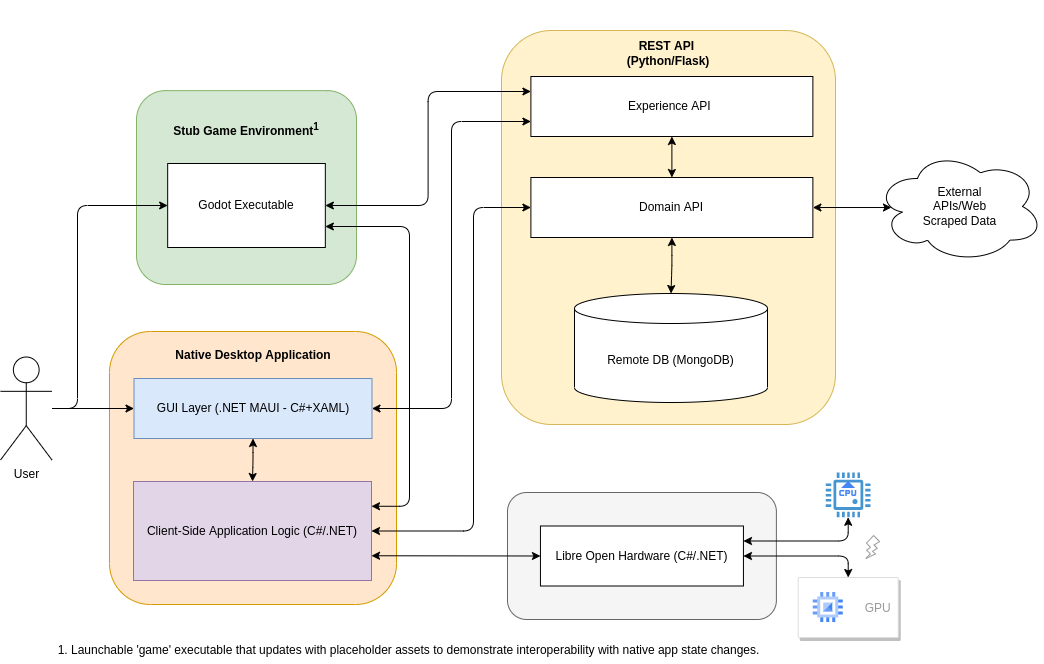

The diagram above was exported from draw.io. Its source (the exported page's mxGraphModel, read from the mxfile embedded in the PNG):
<mxGraphModel dx="2062" dy="1238" grid="0" gridSize="10" guides="1" tooltips="1" connect="1" arrows="1" fold="1" page="1" pageScale="1" pageWidth="850" pageHeight="1100" math="0" shadow="0">
  <root>
    <mxCell id="0" />
    <mxCell id="1" parent="0" />
    <mxCell id="qNQQHUIQ4Cbbc2769YBf-25" value="" style="group" parent="1" vertex="1" connectable="0">
      <mxGeometry x="674" y="265" width="334" height="397" as="geometry" />
    </mxCell>
    <mxCell id="qNQQHUIQ4Cbbc2769YBf-34" value="" style="group" parent="qNQQHUIQ4Cbbc2769YBf-25" vertex="1" connectable="0">
      <mxGeometry y="8" width="334" height="394" as="geometry" />
    </mxCell>
    <mxCell id="qNQQHUIQ4Cbbc2769YBf-10" value="" style="rounded=1;whiteSpace=wrap;html=1;fillColor=#fff2cc;strokeColor=#d6b656;" parent="qNQQHUIQ4Cbbc2769YBf-34" vertex="1">
      <mxGeometry width="334" height="394" as="geometry" />
    </mxCell>
    <mxCell id="qNQQHUIQ4Cbbc2769YBf-24" value="&lt;b&gt;REST API &lt;br&gt;(Python/Flask)&lt;/b&gt;" style="text;html=1;strokeColor=none;fillColor=none;align=center;verticalAlign=middle;whiteSpace=wrap;rounded=0;" parent="qNQQHUIQ4Cbbc2769YBf-34" vertex="1">
      <mxGeometry x="104.0451467268623" y="8" width="125.90970654627539" height="30" as="geometry" />
    </mxCell>
    <mxCell id="qNQQHUIQ4Cbbc2769YBf-30" value="Remote DB (MongoDB)" style="shape=cylinder3;whiteSpace=wrap;html=1;boundedLbl=1;backgroundOutline=1;size=15;" parent="qNQQHUIQ4Cbbc2769YBf-34" vertex="1">
      <mxGeometry x="73" y="263" width="193" height="109" as="geometry" />
    </mxCell>
    <mxCell id="qNQQHUIQ4Cbbc2769YBf-26" value="Experience API&amp;nbsp;" style="rounded=0;whiteSpace=wrap;html=1;" parent="qNQQHUIQ4Cbbc2769YBf-25" vertex="1">
      <mxGeometry x="29.404063205417607" y="54" width="281.97742663656885" height="60" as="geometry" />
    </mxCell>
    <mxCell id="lNIID4xQaju2JZCP-FSf-6" style="edgeStyle=orthogonalEdgeStyle;rounded=1;orthogonalLoop=1;jettySize=auto;html=1;entryX=0.5;entryY=0;entryDx=0;entryDy=0;entryPerimeter=0;startArrow=classic;startFill=1;" edge="1" parent="qNQQHUIQ4Cbbc2769YBf-25" source="qNQQHUIQ4Cbbc2769YBf-27" target="qNQQHUIQ4Cbbc2769YBf-30">
      <mxGeometry relative="1" as="geometry" />
    </mxCell>
    <mxCell id="qNQQHUIQ4Cbbc2769YBf-27" value="Domain API" style="rounded=0;whiteSpace=wrap;html=1;" parent="qNQQHUIQ4Cbbc2769YBf-25" vertex="1">
      <mxGeometry x="29.404063205417607" y="155" width="281.97742663656885" height="60" as="geometry" />
    </mxCell>
    <mxCell id="qNQQHUIQ4Cbbc2769YBf-29" value="" style="endArrow=classic;startArrow=classic;html=1;rounded=0;fillColor=default;entryX=0.5;entryY=1;entryDx=0;entryDy=0;exitX=0.5;exitY=0;exitDx=0;exitDy=0;" parent="qNQQHUIQ4Cbbc2769YBf-25" source="qNQQHUIQ4Cbbc2769YBf-27" target="qNQQHUIQ4Cbbc2769YBf-26" edge="1">
      <mxGeometry width="50" height="50" relative="1" as="geometry">
        <mxPoint x="-57.30022573363431" y="366" as="sourcePoint" />
        <mxPoint x="-19.602708803611737" y="316" as="targetPoint" />
      </mxGeometry>
    </mxCell>
    <mxCell id="qNQQHUIQ4Cbbc2769YBf-1" value="" style="rounded=1;whiteSpace=wrap;html=1;fillColor=#ffe6cc;strokeColor=#d79b00;" parent="1" vertex="1">
      <mxGeometry x="282" y="574" width="287" height="273" as="geometry" />
    </mxCell>
    <mxCell id="qNQQHUIQ4Cbbc2769YBf-2" value="&lt;b&gt;Native Desktop Application&lt;/b&gt;" style="text;html=1;strokeColor=none;fillColor=none;align=center;verticalAlign=middle;whiteSpace=wrap;rounded=0;" parent="1" vertex="1">
      <mxGeometry x="343.75" y="583" width="163.5" height="30" as="geometry" />
    </mxCell>
    <mxCell id="Y_Rc2jcKALcqhRqsT1gi-4" style="edgeStyle=orthogonalEdgeStyle;rounded=1;orthogonalLoop=1;jettySize=auto;html=1;entryX=0.5;entryY=0;entryDx=0;entryDy=0;fontColor=#000000;startArrow=classic;startFill=1;" parent="1" source="qNQQHUIQ4Cbbc2769YBf-3" target="qNQQHUIQ4Cbbc2769YBf-6" edge="1">
      <mxGeometry relative="1" as="geometry" />
    </mxCell>
    <mxCell id="Y_Rc2jcKALcqhRqsT1gi-26" style="edgeStyle=orthogonalEdgeStyle;rounded=1;orthogonalLoop=1;jettySize=auto;html=1;entryX=0;entryY=0.75;entryDx=0;entryDy=0;fontColor=#000000;startArrow=classic;startFill=1;" parent="1" source="qNQQHUIQ4Cbbc2769YBf-3" target="qNQQHUIQ4Cbbc2769YBf-26" edge="1">
      <mxGeometry relative="1" as="geometry" />
    </mxCell>
    <mxCell id="qNQQHUIQ4Cbbc2769YBf-3" value="GUI Layer (.NET MAUI - C#+XAML)" style="rounded=0;whiteSpace=wrap;html=1;fillColor=#dae8fc;strokeColor=#6c8ebf;" parent="1" vertex="1">
      <mxGeometry x="306.5" y="621" width="238" height="60" as="geometry" />
    </mxCell>
    <mxCell id="lNIID4xQaju2JZCP-FSf-1" style="edgeStyle=orthogonalEdgeStyle;rounded=1;orthogonalLoop=1;jettySize=auto;html=1;exitX=1;exitY=0.5;exitDx=0;exitDy=0;entryX=0;entryY=0.5;entryDx=0;entryDy=0;startArrow=classic;startFill=1;" edge="1" parent="1" source="qNQQHUIQ4Cbbc2769YBf-6" target="qNQQHUIQ4Cbbc2769YBf-27">
      <mxGeometry relative="1" as="geometry">
        <Array as="points">
          <mxPoint x="646" y="774" />
          <mxPoint x="646" y="450" />
        </Array>
      </mxGeometry>
    </mxCell>
    <mxCell id="qNQQHUIQ4Cbbc2769YBf-6" value="Client-Side Application Logic (C#/.NET)" style="rounded=0;whiteSpace=wrap;html=1;fillColor=#e1d5e7;strokeColor=#9673a6;" parent="1" vertex="1">
      <mxGeometry x="306" y="724" width="238" height="99" as="geometry" />
    </mxCell>
    <mxCell id="qNQQHUIQ4Cbbc2769YBf-14" style="edgeStyle=orthogonalEdgeStyle;rounded=0;orthogonalLoop=1;jettySize=auto;html=1;entryX=0;entryY=0.5;entryDx=0;entryDy=0;" parent="1" source="qNQQHUIQ4Cbbc2769YBf-11" target="qNQQHUIQ4Cbbc2769YBf-3" edge="1">
      <mxGeometry relative="1" as="geometry" />
    </mxCell>
    <mxCell id="qNQQHUIQ4Cbbc2769YBf-11" value="User" style="shape=umlActor;verticalLabelPosition=bottom;verticalAlign=top;html=1;outlineConnect=0;" parent="1" vertex="1">
      <mxGeometry x="173" y="599.5" width="51.5" height="103" as="geometry" />
    </mxCell>
    <mxCell id="qNQQHUIQ4Cbbc2769YBf-17" value="" style="group" parent="1" vertex="1" connectable="0">
      <mxGeometry x="682" y="724" width="307" height="145" as="geometry" />
    </mxCell>
    <mxCell id="Y_Rc2jcKALcqhRqsT1gi-1" value="" style="group" parent="qNQQHUIQ4Cbbc2769YBf-17" vertex="1" connectable="0">
      <mxGeometry y="18" width="268.89" height="127" as="geometry" />
    </mxCell>
    <mxCell id="Y_Rc2jcKALcqhRqsT1gi-5" value="" style="group" parent="Y_Rc2jcKALcqhRqsT1gi-1" vertex="1" connectable="0">
      <mxGeometry x="-2" y="-7" width="268.89" height="127" as="geometry" />
    </mxCell>
    <mxCell id="qNQQHUIQ4Cbbc2769YBf-15" value="" style="rounded=1;whiteSpace=wrap;html=1;fillColor=#f5f5f5;strokeColor=#666666;fontColor=#333333;" parent="Y_Rc2jcKALcqhRqsT1gi-5" vertex="1">
      <mxGeometry width="268.89" height="127" as="geometry" />
    </mxCell>
    <mxCell id="qNQQHUIQ4Cbbc2769YBf-18" value="Libre Open Hardware (C#/.NET)" style="rounded=0;whiteSpace=wrap;html=1;" parent="Y_Rc2jcKALcqhRqsT1gi-5" vertex="1">
      <mxGeometry x="32.95" y="33.5" width="203" height="60" as="geometry" />
    </mxCell>
    <mxCell id="qNQQHUIQ4Cbbc2769YBf-31" value="" style="endArrow=classic;startArrow=classic;html=1;rounded=0;fillColor=default;exitX=1;exitY=0.75;exitDx=0;exitDy=0;entryX=0;entryY=0.5;entryDx=0;entryDy=0;" parent="1" source="qNQQHUIQ4Cbbc2769YBf-6" target="qNQQHUIQ4Cbbc2769YBf-18" edge="1">
      <mxGeometry width="50" height="50" relative="1" as="geometry">
        <mxPoint x="639" y="629" as="sourcePoint" />
        <mxPoint x="684" y="579" as="targetPoint" />
      </mxGeometry>
    </mxCell>
    <mxCell id="qNQQHUIQ4Cbbc2769YBf-43" value="" style="group" parent="1" vertex="1" connectable="0">
      <mxGeometry x="1033" y="535" width="168" height="112" as="geometry" />
    </mxCell>
    <mxCell id="qNQQHUIQ4Cbbc2769YBf-45" value="" style="group" parent="qNQQHUIQ4Cbbc2769YBf-43" vertex="1" connectable="0">
      <mxGeometry x="15" y="-142" width="168" height="112" as="geometry" />
    </mxCell>
    <mxCell id="qNQQHUIQ4Cbbc2769YBf-42" value="" style="ellipse;shape=cloud;whiteSpace=wrap;html=1;" parent="qNQQHUIQ4Cbbc2769YBf-45" vertex="1">
      <mxGeometry width="168" height="112" as="geometry" />
    </mxCell>
    <mxCell id="qNQQHUIQ4Cbbc2769YBf-40" value="External APIs/Web Scraped Data" style="text;html=1;strokeColor=none;fillColor=none;align=center;verticalAlign=middle;whiteSpace=wrap;rounded=0;" parent="qNQQHUIQ4Cbbc2769YBf-45" vertex="1">
      <mxGeometry x="36.75" y="41" width="94.5" height="30" as="geometry" />
    </mxCell>
    <mxCell id="Y_Rc2jcKALcqhRqsT1gi-6" value="" style="strokeColor=#dddddd;shadow=1;strokeWidth=1;rounded=1;absoluteArcSize=1;arcSize=2;fontColor=#000000;fillColor=#FFFFFF;" parent="1" vertex="1">
      <mxGeometry x="970.72" y="820" width="100" height="60" as="geometry" />
    </mxCell>
    <mxCell id="Y_Rc2jcKALcqhRqsT1gi-7" value="GPU" style="editableCssRules=.*;fontColor=#999999;shape=image;verticalLabelPosition=middle;labelBackgroundColor=#ffffff;verticalAlign=middle;labelPosition=right;align=left;spacingLeft=20;part=1;points=[];imageAspect=0;image=data:image/svg+xml,(base64 omitted: 880 chars);rounded=0;strokeColor=#999999;fillColor=#FFFFFF;" parent="Y_Rc2jcKALcqhRqsT1gi-6" vertex="1">
      <mxGeometry width="30" height="30" relative="1" as="geometry">
        <mxPoint x="15" y="15" as="offset" />
      </mxGeometry>
    </mxCell>
    <mxCell id="Y_Rc2jcKALcqhRqsT1gi-8" value="" style="pointerEvents=1;shadow=0;dashed=0;html=1;strokeColor=none;fillColor=#4495D1;labelPosition=center;verticalLabelPosition=bottom;verticalAlign=top;align=center;outlineConnect=0;shape=mxgraph.veeam.cpu;rounded=0;fontColor=#000000;" parent="1" vertex="1">
      <mxGeometry x="998.3199999999999" y="715" width="44.8" height="44.8" as="geometry" />
    </mxCell>
    <mxCell id="Y_Rc2jcKALcqhRqsT1gi-9" style="edgeStyle=orthogonalEdgeStyle;rounded=1;orthogonalLoop=1;jettySize=auto;html=1;exitX=1;exitY=0.25;exitDx=0;exitDy=0;fontColor=#000000;startArrow=classic;startFill=1;" parent="1" source="qNQQHUIQ4Cbbc2769YBf-18" target="Y_Rc2jcKALcqhRqsT1gi-8" edge="1">
      <mxGeometry relative="1" as="geometry" />
    </mxCell>
    <mxCell id="Y_Rc2jcKALcqhRqsT1gi-10" style="edgeStyle=orthogonalEdgeStyle;rounded=1;orthogonalLoop=1;jettySize=auto;html=1;exitX=1;exitY=0.5;exitDx=0;exitDy=0;entryX=0.5;entryY=0;entryDx=0;entryDy=0;fontColor=#000000;startArrow=classic;startFill=1;" parent="1" source="qNQQHUIQ4Cbbc2769YBf-18" target="Y_Rc2jcKALcqhRqsT1gi-6" edge="1">
      <mxGeometry relative="1" as="geometry" />
    </mxCell>
    <mxCell id="Y_Rc2jcKALcqhRqsT1gi-11" value="" style="editableCssRules=.*;shape=image;verticalLabelPosition=bottom;labelBackgroundColor=#ffffff;verticalAlign=top;aspect=fixed;imageAspect=0;image=data:image/svg+xml,(base64 omitted: 632 chars);rounded=0;strokeColor=#999999;fontColor=#000000;fillColor=#FFFFFF;" parent="1" vertex="1">
      <mxGeometry x="1012.22" y="724" width="17" height="15" as="geometry" />
    </mxCell>
    <mxCell id="Y_Rc2jcKALcqhRqsT1gi-13" value="" style="verticalLabelPosition=bottom;verticalAlign=top;html=1;shape=mxgraph.basic.flash;rounded=0;strokeColor=#999999;fontColor=#000000;fillColor=#FFFFFF;" parent="1" vertex="1">
      <mxGeometry x="1038.32" y="778" width="13.8" height="23" as="geometry" />
    </mxCell>
    <mxCell id="Y_Rc2jcKALcqhRqsT1gi-14" value="" style="group" parent="1" vertex="1" connectable="0">
      <mxGeometry x="309" y="243" width="282.68" height="284" as="geometry" />
    </mxCell>
    <mxCell id="Y_Rc2jcKALcqhRqsT1gi-15" value="" style="group" parent="Y_Rc2jcKALcqhRqsT1gi-14" vertex="1" connectable="0">
      <mxGeometry y="2.146095717884131" width="282.68" height="281.8539042821159" as="geometry" />
    </mxCell>
    <mxCell id="Y_Rc2jcKALcqhRqsT1gi-23" value="" style="group" parent="Y_Rc2jcKALcqhRqsT1gi-15" vertex="1" connectable="0">
      <mxGeometry width="282.68" height="281.8539042821159" as="geometry" />
    </mxCell>
    <mxCell id="Y_Rc2jcKALcqhRqsT1gi-24" value="" style="group" parent="Y_Rc2jcKALcqhRqsT1gi-23" vertex="1" connectable="0">
      <mxGeometry width="282.68" height="281.8539042821159" as="geometry" />
    </mxCell>
    <mxCell id="Y_Rc2jcKALcqhRqsT1gi-16" value="" style="rounded=1;whiteSpace=wrap;html=1;fillColor=#d5e8d4;strokeColor=#82b366;" parent="Y_Rc2jcKALcqhRqsT1gi-24" vertex="1">
      <mxGeometry y="88" width="220" height="193.85" as="geometry" />
    </mxCell>
    <mxCell id="Y_Rc2jcKALcqhRqsT1gi-18" value="Godot Executable" style="rounded=0;whiteSpace=wrap;html=1;" parent="Y_Rc2jcKALcqhRqsT1gi-24" vertex="1">
      <mxGeometry x="31.169999999999998" y="160.85000000000002" width="157.66" height="84" as="geometry" />
    </mxCell>
    <mxCell id="Y_Rc2jcKALcqhRqsT1gi-17" value="&lt;b&gt;Stub Game Environment&lt;sup&gt;1&lt;/sup&gt;&lt;/b&gt;" style="text;html=1;strokeColor=none;fillColor=none;align=center;verticalAlign=middle;whiteSpace=wrap;rounded=0;" parent="Y_Rc2jcKALcqhRqsT1gi-24" vertex="1">
      <mxGeometry x="33.03" y="115.85" width="153.94" height="21.46" as="geometry" />
    </mxCell>
    <mxCell id="Y_Rc2jcKALcqhRqsT1gi-27" style="edgeStyle=orthogonalEdgeStyle;rounded=1;orthogonalLoop=1;jettySize=auto;html=1;entryX=0;entryY=0.25;entryDx=0;entryDy=0;fontColor=#000000;startArrow=classic;startFill=1;" parent="1" source="Y_Rc2jcKALcqhRqsT1gi-18" target="qNQQHUIQ4Cbbc2769YBf-26" edge="1">
      <mxGeometry relative="1" as="geometry" />
    </mxCell>
    <mxCell id="Y_Rc2jcKALcqhRqsT1gi-28" style="edgeStyle=orthogonalEdgeStyle;rounded=1;orthogonalLoop=1;jettySize=auto;html=1;exitX=1;exitY=0.25;exitDx=0;exitDy=0;entryX=1;entryY=0.75;entryDx=0;entryDy=0;fontColor=#000000;startArrow=classic;startFill=1;" parent="1" source="qNQQHUIQ4Cbbc2769YBf-6" target="Y_Rc2jcKALcqhRqsT1gi-18" edge="1">
      <mxGeometry relative="1" as="geometry">
        <Array as="points">
          <mxPoint x="582" y="749" />
          <mxPoint x="582" y="469" />
        </Array>
      </mxGeometry>
    </mxCell>
    <mxCell id="Y_Rc2jcKALcqhRqsT1gi-29" style="edgeStyle=orthogonalEdgeStyle;rounded=1;orthogonalLoop=1;jettySize=auto;html=1;fontColor=#000000;startArrow=none;startFill=0;entryX=0;entryY=0.5;entryDx=0;entryDy=0;" parent="1" source="qNQQHUIQ4Cbbc2769YBf-11" target="Y_Rc2jcKALcqhRqsT1gi-18" edge="1">
      <mxGeometry relative="1" as="geometry">
        <Array as="points">
          <mxPoint x="250" y="651" />
          <mxPoint x="250" y="448" />
        </Array>
      </mxGeometry>
    </mxCell>
    <mxCell id="lNIID4xQaju2JZCP-FSf-7" style="edgeStyle=orthogonalEdgeStyle;rounded=1;orthogonalLoop=1;jettySize=auto;html=1;entryX=0.095;entryY=0.509;entryDx=0;entryDy=0;entryPerimeter=0;startArrow=classic;startFill=1;" edge="1" parent="1" source="qNQQHUIQ4Cbbc2769YBf-27" target="qNQQHUIQ4Cbbc2769YBf-42">
      <mxGeometry relative="1" as="geometry" />
    </mxCell>
    <mxCell id="lNIID4xQaju2JZCP-FSf-8" value="1. Launchable 'game' executable that updates with placeholder assets to demonstrate interoperability with native app state changes." style="text;html=1;align=center;verticalAlign=middle;resizable=0;points=[];autosize=1;strokeColor=none;fillColor=none;" vertex="1" parent="1">
      <mxGeometry x="221" y="880" width="720" height="26" as="geometry" />
    </mxCell>
  </root>
</mxGraphModel>